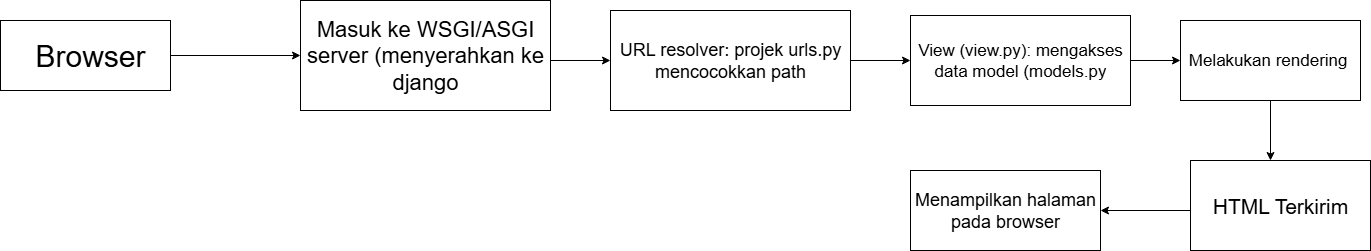

The diagram above was exported from draw.io. Its source (the exported page's mxGraphModel, read from the mxfile embedded in the PNG):
<mxGraphModel dx="1426" dy="743" grid="1" gridSize="10" guides="1" tooltips="1" connect="1" arrows="1" fold="1" page="1" pageScale="1" pageWidth="2500" pageHeight="1050" math="0" shadow="0">
  <root>
    <mxCell id="0" />
    <mxCell id="1" parent="0" />
    <mxCell id="XHqe_fpdxz5RS0ugPazR-1" value="" style="rounded=0;whiteSpace=wrap;html=1;" vertex="1" parent="1">
      <mxGeometry x="30" y="130" width="170" height="70" as="geometry" />
    </mxCell>
    <mxCell id="XHqe_fpdxz5RS0ugPazR-2" value="&lt;font style=&quot;font-size: 30px;&quot;&gt;Browser&lt;/font&gt;" style="text;strokeColor=none;align=center;fillColor=none;html=1;verticalAlign=middle;whiteSpace=wrap;rounded=0;" vertex="1" parent="1">
      <mxGeometry x="40" y="140" width="160" height="50" as="geometry" />
    </mxCell>
    <mxCell id="XHqe_fpdxz5RS0ugPazR-3" value="" style="endArrow=classic;html=1;rounded=0;exitX=1;exitY=0.5;exitDx=0;exitDy=0;" edge="1" parent="1" source="XHqe_fpdxz5RS0ugPazR-2">
      <mxGeometry width="50" height="50" relative="1" as="geometry">
        <mxPoint x="310" y="450" as="sourcePoint" />
        <mxPoint x="330" y="165" as="targetPoint" />
      </mxGeometry>
    </mxCell>
    <mxCell id="XHqe_fpdxz5RS0ugPazR-4" value="" style="rounded=0;whiteSpace=wrap;html=1;" vertex="1" parent="1">
      <mxGeometry x="330" y="110" width="250" height="110" as="geometry" />
    </mxCell>
    <mxCell id="XHqe_fpdxz5RS0ugPazR-6" value="&lt;span style=&quot;font-size: 22px;&quot;&gt;Masuk ke WSGI/ASGI server (menyerahkan ke django&lt;/span&gt;" style="text;strokeColor=none;align=center;fillColor=none;html=1;verticalAlign=middle;whiteSpace=wrap;rounded=0;" vertex="1" parent="1">
      <mxGeometry x="315" y="150" width="280" height="30" as="geometry" />
    </mxCell>
    <mxCell id="XHqe_fpdxz5RS0ugPazR-7" value="" style="endArrow=classic;html=1;rounded=0;" edge="1" parent="1" target="XHqe_fpdxz5RS0ugPazR-8">
      <mxGeometry width="50" height="50" relative="1" as="geometry">
        <mxPoint x="580" y="170" as="sourcePoint" />
        <mxPoint x="650" y="170" as="targetPoint" />
      </mxGeometry>
    </mxCell>
    <mxCell id="XHqe_fpdxz5RS0ugPazR-8" value="&lt;font style=&quot;font-size: 18px;&quot;&gt;URL resolver: projek urls.py mencocokkan path&lt;/font&gt;" style="rounded=0;whiteSpace=wrap;html=1;" vertex="1" parent="1">
      <mxGeometry x="640" y="120" width="240" height="100" as="geometry" />
    </mxCell>
    <mxCell id="XHqe_fpdxz5RS0ugPazR-9" value="" style="endArrow=classic;html=1;rounded=0;" edge="1" parent="1">
      <mxGeometry width="50" height="50" relative="1" as="geometry">
        <mxPoint x="880" y="170" as="sourcePoint" />
        <mxPoint x="940" y="170" as="targetPoint" />
      </mxGeometry>
    </mxCell>
    <UserObject label="&lt;font style=&quot;font-size: 17px;&quot;&gt;View (view.py): mengakses data model (models.py&lt;/font&gt;" link="&#10;&lt;span style=&quot;color: rgb(0, 0, 0); font-family: Helvetica; font-size: 18px; font-style: normal; font-variant-ligatures: normal; font-variant-caps: normal; font-weight: 400; letter-spacing: normal; orphans: 2; text-align: center; text-indent: 0px; text-transform: none; widows: 2; word-spacing: 0px; -webkit-text-stroke-width: 0px; white-space: normal; background-color: rgb(236, 236, 236); text-decoration-thickness: initial; text-decoration-style: initial; text-decoration-color: initial; display: inline !important; float: none;&quot;&gt;URL resolver: projek urls.py mencocokkan path&lt;/span&gt;&#10;&#10;" id="XHqe_fpdxz5RS0ugPazR-10">
      <mxCell style="rounded=0;whiteSpace=wrap;html=1;" vertex="1" parent="1">
        <mxGeometry x="940" y="125" width="220" height="90" as="geometry" />
      </mxCell>
    </UserObject>
    <mxCell id="XHqe_fpdxz5RS0ugPazR-11" value="" style="endArrow=classic;html=1;rounded=0;" edge="1" parent="1">
      <mxGeometry width="50" height="50" relative="1" as="geometry">
        <mxPoint x="1160" y="170" as="sourcePoint" />
        <mxPoint x="1210" y="170" as="targetPoint" />
      </mxGeometry>
    </mxCell>
    <UserObject label="&lt;font style=&quot;font-size: 17px;&quot;&gt;Melakukan rendering&amp;nbsp;&lt;/font&gt;" link="&#10;&lt;span style=&quot;color: rgb(0, 0, 0); font-family: Helvetica; font-size: 17px; font-style: normal; font-variant-ligatures: normal; font-variant-caps: normal; font-weight: 400; letter-spacing: normal; orphans: 2; text-align: center; text-indent: 0px; text-transform: none; widows: 2; word-spacing: 0px; -webkit-text-stroke-width: 0px; white-space: normal; background-color: rgb(236, 236, 236); text-decoration-thickness: initial; text-decoration-style: initial; text-decoration-color: initial; display: inline !important; float: none;&quot;&gt;view (view.py): mengakses data model (models.py&lt;/span&gt;&#10;&#10;" id="XHqe_fpdxz5RS0ugPazR-12">
      <mxCell style="rounded=0;whiteSpace=wrap;html=1;" vertex="1" parent="1">
        <mxGeometry x="1210" y="130" width="180" height="80" as="geometry" />
      </mxCell>
    </UserObject>
    <mxCell id="XHqe_fpdxz5RS0ugPazR-14" value="" style="endArrow=classic;html=1;rounded=0;" edge="1" parent="1">
      <mxGeometry width="50" height="50" relative="1" as="geometry">
        <mxPoint x="1300" y="210" as="sourcePoint" />
        <mxPoint x="1300" y="270" as="targetPoint" />
      </mxGeometry>
    </mxCell>
    <UserObject label="&lt;font style=&quot;font-size: 21px;&quot;&gt;HTML Terkirim&lt;/font&gt;" link="&#10;&lt;span style=&quot;color: rgb(0, 0, 0); font-family: Helvetica; font-size: 18px; font-style: normal; font-variant-ligatures: normal; font-variant-caps: normal; font-weight: 400; letter-spacing: normal; orphans: 2; text-align: center; text-indent: 0px; text-transform: none; widows: 2; word-spacing: 0px; -webkit-text-stroke-width: 0px; white-space: normal; background-color: rgb(236, 236, 236); text-decoration-thickness: initial; text-decoration-style: initial; text-decoration-color: initial; display: inline !important; float: none;&quot;&gt;URL resolver: projek urls.py mencocokkan path&lt;/span&gt;&#10;&#10;" id="XHqe_fpdxz5RS0ugPazR-15">
      <mxCell style="rounded=0;whiteSpace=wrap;html=1;" vertex="1" parent="1">
        <mxGeometry x="1220" y="270" width="180" height="90" as="geometry" />
      </mxCell>
    </UserObject>
    <UserObject label="&lt;font style=&quot;font-size: 18px;&quot;&gt;Menampilkan halaman pada browser&lt;/font&gt;" link="&#10;&lt;span style=&quot;color: rgb(0, 0, 0); font-family: Helvetica; font-size: 17px; font-style: normal; font-variant-ligatures: normal; font-variant-caps: normal; font-weight: 400; letter-spacing: normal; orphans: 2; text-align: center; text-indent: 0px; text-transform: none; widows: 2; word-spacing: 0px; -webkit-text-stroke-width: 0px; white-space: normal; background-color: rgb(236, 236, 236); text-decoration-thickness: initial; text-decoration-style: initial; text-decoration-color: initial; display: inline !important; float: none;&quot;&gt;View (view.py): mengakses data model (models.py&lt;/span&gt;&#10;&#10;" id="XHqe_fpdxz5RS0ugPazR-16">
      <mxCell style="rounded=0;whiteSpace=wrap;html=1;" vertex="1" parent="1">
        <mxGeometry x="940" y="280" width="190" height="80" as="geometry" />
      </mxCell>
    </UserObject>
    <mxCell id="XHqe_fpdxz5RS0ugPazR-17" value="" style="endArrow=classic;html=1;rounded=0;entryX=1;entryY=0.5;entryDx=0;entryDy=0;" edge="1" parent="1" target="XHqe_fpdxz5RS0ugPazR-16">
      <mxGeometry width="50" height="50" relative="1" as="geometry">
        <mxPoint x="1220" y="320" as="sourcePoint" />
        <mxPoint x="1270" y="270" as="targetPoint" />
      </mxGeometry>
    </mxCell>
  </root>
</mxGraphModel>